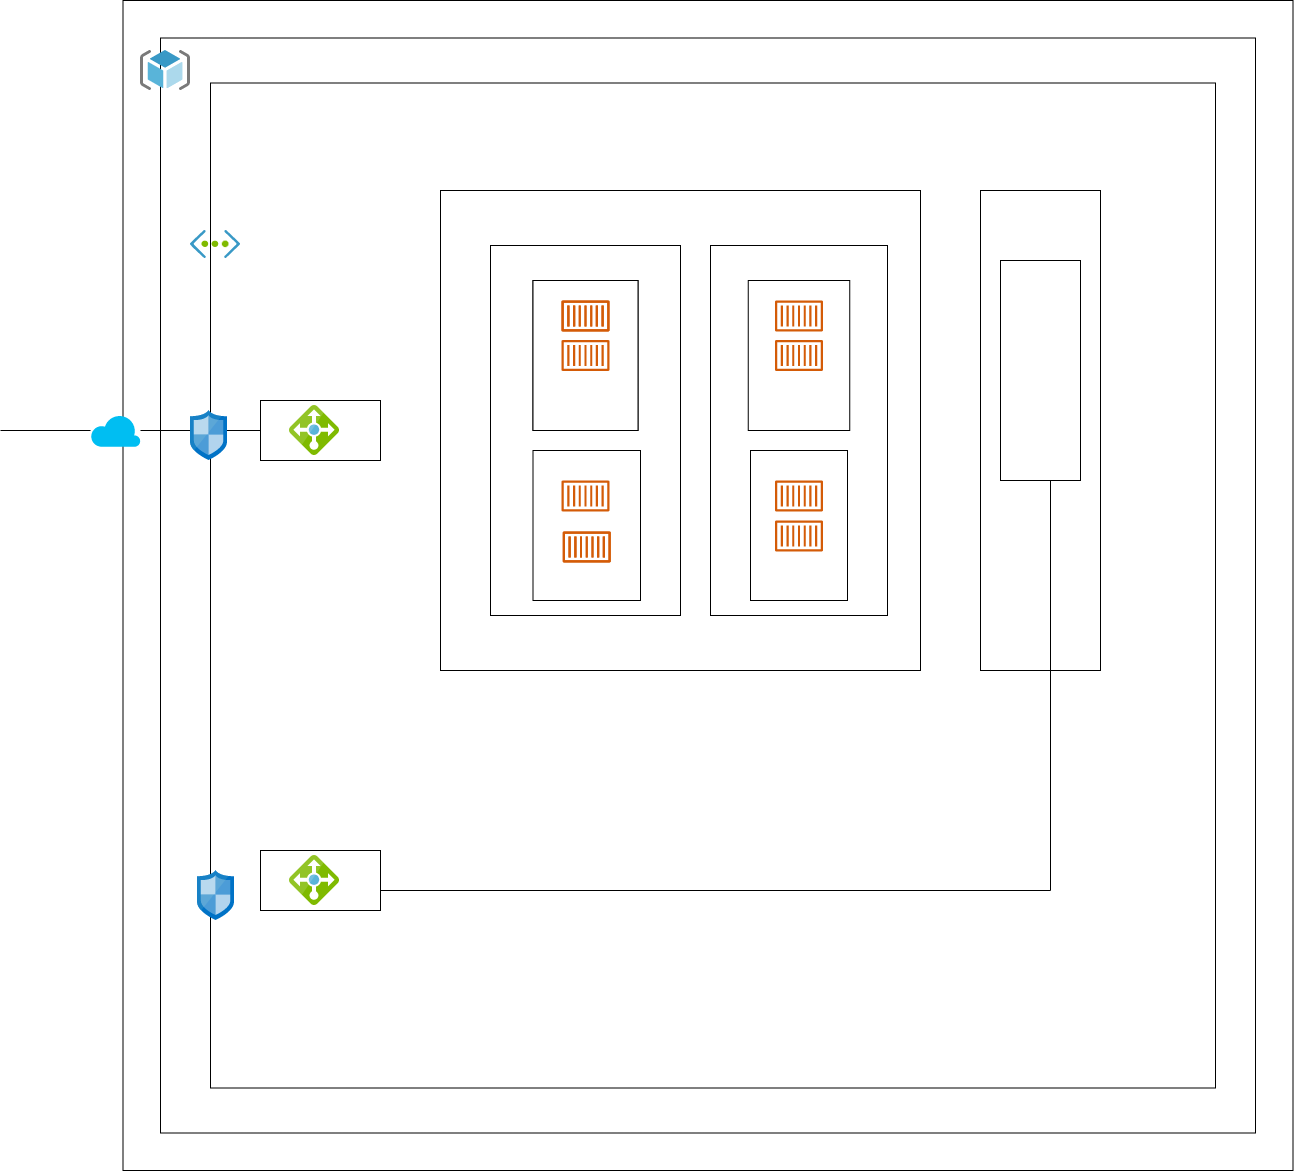

The diagram above was exported from draw.io. Its source (the exported page's mxGraphModel, read from the mxfile embedded in the PNG):
<mxGraphModel dx="1038" dy="547" grid="1" gridSize="10" guides="1" tooltips="1" connect="1" arrows="1" fold="1" page="1" pageScale="1" pageWidth="827" pageHeight="1169" math="0" shadow="0">
  <root>
    <mxCell id="0" />
    <mxCell id="1" parent="0" />
    <mxCell id="pl66dlKqepwWdQfk60-e-98" value="" style="whiteSpace=wrap;html=1;aspect=fixed;" parent="1" vertex="1">
      <mxGeometry x="222.5" y="20" width="1170" height="1170" as="geometry" />
    </mxCell>
    <mxCell id="pl66dlKqepwWdQfk60-e-99" value="" style="whiteSpace=wrap;html=1;aspect=fixed;" parent="1" vertex="1">
      <mxGeometry x="260" y="57.5" width="1095" height="1095" as="geometry" />
    </mxCell>
    <mxCell id="pl66dlKqepwWdQfk60-e-100" value="" style="whiteSpace=wrap;html=1;aspect=fixed;" parent="1" vertex="1">
      <mxGeometry x="310" y="102.5" width="1005" height="1005" as="geometry" />
    </mxCell>
    <mxCell id="pl66dlKqepwWdQfk60-e-101" value="" style="whiteSpace=wrap;html=1;aspect=fixed;" parent="1" vertex="1">
      <mxGeometry x="540" y="210" width="480" height="480" as="geometry" />
    </mxCell>
    <mxCell id="pl66dlKqepwWdQfk60-e-102" value="" style="rounded=0;whiteSpace=wrap;html=1;" parent="1" vertex="1">
      <mxGeometry x="1080" y="210" width="120" height="480" as="geometry" />
    </mxCell>
    <mxCell id="pl66dlKqepwWdQfk60-e-103" value="" style="rounded=0;whiteSpace=wrap;html=1;" parent="1" vertex="1">
      <mxGeometry x="1100" y="280" width="80" height="220" as="geometry" />
    </mxCell>
    <mxCell id="pl66dlKqepwWdQfk60-e-106" value="" style="rounded=0;whiteSpace=wrap;html=1;" parent="1" vertex="1">
      <mxGeometry x="360" y="420" width="120" height="60" as="geometry" />
    </mxCell>
    <mxCell id="pl66dlKqepwWdQfk60-e-107" value="" style="rounded=0;whiteSpace=wrap;html=1;" parent="1" vertex="1">
      <mxGeometry x="360" y="870" width="120" height="60" as="geometry" />
    </mxCell>
    <mxCell id="pl66dlKqepwWdQfk60-e-108" value="" style="endArrow=none;html=1;rounded=0;entryX=0;entryY=0.5;entryDx=0;entryDy=0;startArrow=none;" parent="1" target="pl66dlKqepwWdQfk60-e-106" edge="1" source="Oz3khlqavWeatATc_8xT-10">
      <mxGeometry width="50" height="50" relative="1" as="geometry">
        <mxPoint x="100" y="450" as="sourcePoint" />
        <mxPoint x="150" y="400" as="targetPoint" />
      </mxGeometry>
    </mxCell>
    <mxCell id="pl66dlKqepwWdQfk60-e-110" value="" style="rounded=0;whiteSpace=wrap;html=1;" parent="1" vertex="1">
      <mxGeometry x="590" y="265" width="190" height="370" as="geometry" />
    </mxCell>
    <mxCell id="pl66dlKqepwWdQfk60-e-111" value="" style="rounded=0;whiteSpace=wrap;html=1;" parent="1" vertex="1">
      <mxGeometry x="810" y="265" width="177" height="370" as="geometry" />
    </mxCell>
    <mxCell id="pl66dlKqepwWdQfk60-e-112" value="" style="rounded=0;whiteSpace=wrap;html=1;" parent="1" vertex="1">
      <mxGeometry x="632.5" y="300" width="105" height="150" as="geometry" />
    </mxCell>
    <mxCell id="pl66dlKqepwWdQfk60-e-113" value="" style="rounded=0;whiteSpace=wrap;html=1;" parent="1" vertex="1">
      <mxGeometry x="632.5" y="300" width="105" height="150" as="geometry" />
    </mxCell>
    <mxCell id="pl66dlKqepwWdQfk60-e-115" value="" style="rounded=0;whiteSpace=wrap;html=1;" parent="1" vertex="1">
      <mxGeometry x="632.5" y="470" width="107.5" height="150" as="geometry" />
    </mxCell>
    <mxCell id="pl66dlKqepwWdQfk60-e-116" value="" style="rounded=0;whiteSpace=wrap;html=1;" parent="1" vertex="1">
      <mxGeometry x="847.75" y="300" width="101.5" height="150" as="geometry" />
    </mxCell>
    <mxCell id="pl66dlKqepwWdQfk60-e-117" value="" style="rounded=0;whiteSpace=wrap;html=1;" parent="1" vertex="1">
      <mxGeometry x="850" y="470" width="97" height="150" as="geometry" />
    </mxCell>
    <mxCell id="pl66dlKqepwWdQfk60-e-123" value="" style="endArrow=none;html=1;rounded=0;" parent="1" edge="1">
      <mxGeometry width="50" height="50" relative="1" as="geometry">
        <mxPoint x="480" y="910" as="sourcePoint" />
        <mxPoint x="1150" y="500" as="targetPoint" />
        <Array as="points">
          <mxPoint x="1150" y="910" />
        </Array>
      </mxGeometry>
    </mxCell>
    <mxCell id="Oz3khlqavWeatATc_8xT-5" value="" style="sketch=0;aspect=fixed;html=1;points=[];align=center;image;fontSize=12;image=img/lib/mscae/Virtual_Network.svg;" vertex="1" parent="1">
      <mxGeometry x="290" y="250" width="50" height="28.000000000000004" as="geometry" />
    </mxCell>
    <mxCell id="Oz3khlqavWeatATc_8xT-6" value="" style="sketch=0;aspect=fixed;html=1;points=[];align=center;image;fontSize=12;image=img/lib/mscae/Network_Security_Groups_Classic.svg;" vertex="1" parent="1">
      <mxGeometry x="290" y="430" width="37" height="50" as="geometry" />
    </mxCell>
    <mxCell id="Oz3khlqavWeatATc_8xT-7" value="" style="sketch=0;aspect=fixed;html=1;points=[];align=center;image;fontSize=12;image=img/lib/mscae/Network_Security_Groups_Classic.svg;" vertex="1" parent="1">
      <mxGeometry x="297" y="890" width="37" height="50" as="geometry" />
    </mxCell>
    <mxCell id="Oz3khlqavWeatATc_8xT-8" value="" style="sketch=0;aspect=fixed;html=1;points=[];align=center;image;fontSize=12;image=img/lib/mscae/Load_Balancer_feature.svg;" vertex="1" parent="1">
      <mxGeometry x="389" y="425" width="50" height="50" as="geometry" />
    </mxCell>
    <mxCell id="Oz3khlqavWeatATc_8xT-9" value="" style="sketch=0;aspect=fixed;html=1;points=[];align=center;image;fontSize=12;image=img/lib/mscae/Load_Balancer_feature.svg;" vertex="1" parent="1">
      <mxGeometry x="389" y="875" width="50" height="50" as="geometry" />
    </mxCell>
    <mxCell id="Oz3khlqavWeatATc_8xT-10" value="" style="verticalLabelPosition=bottom;html=1;verticalAlign=top;align=center;strokeColor=none;fillColor=#00BEF2;shape=mxgraph.azure.cloud;" vertex="1" parent="1">
      <mxGeometry x="190" y="433.75" width="50" height="32.5" as="geometry" />
    </mxCell>
    <mxCell id="Oz3khlqavWeatATc_8xT-11" value="" style="endArrow=none;html=1;rounded=0;entryX=0;entryY=0.5;entryDx=0;entryDy=0;" edge="1" parent="1" target="Oz3khlqavWeatATc_8xT-10">
      <mxGeometry width="50" height="50" relative="1" as="geometry">
        <mxPoint x="100" y="450" as="sourcePoint" />
        <mxPoint x="360" y="450" as="targetPoint" />
      </mxGeometry>
    </mxCell>
    <mxCell id="Oz3khlqavWeatATc_8xT-13" value="" style="sketch=0;aspect=fixed;html=1;points=[];align=center;image;fontSize=12;image=img/lib/mscae/ResourceGroup.svg;" vertex="1" parent="1">
      <mxGeometry x="240" y="70" width="50" height="40" as="geometry" />
    </mxCell>
    <mxCell id="Oz3khlqavWeatATc_8xT-14" value="" style="sketch=0;outlineConnect=0;fontColor=#232F3E;gradientColor=none;fillColor=#D45B07;strokeColor=none;dashed=0;verticalLabelPosition=bottom;verticalAlign=top;align=center;html=1;fontSize=12;fontStyle=0;aspect=fixed;pointerEvents=1;shape=mxgraph.aws4.container_1;" vertex="1" parent="1">
      <mxGeometry x="874.5" y="359.5" width="48" height="31" as="geometry" />
    </mxCell>
    <mxCell id="Oz3khlqavWeatATc_8xT-15" value="" style="sketch=0;outlineConnect=0;fontColor=#232F3E;gradientColor=none;fillColor=#D45B07;strokeColor=none;dashed=0;verticalLabelPosition=bottom;verticalAlign=top;align=center;html=1;fontSize=12;fontStyle=0;aspect=fixed;pointerEvents=1;shape=mxgraph.aws4.container_1;" vertex="1" parent="1">
      <mxGeometry x="661" y="500" width="48" height="31" as="geometry" />
    </mxCell>
    <mxCell id="Oz3khlqavWeatATc_8xT-16" value="" style="sketch=0;outlineConnect=0;fontColor=#232F3E;gradientColor=none;fillColor=#D45B07;strokeColor=none;dashed=0;verticalLabelPosition=bottom;verticalAlign=top;align=center;html=1;fontSize=12;fontStyle=0;aspect=fixed;pointerEvents=1;shape=mxgraph.aws4.container_1;" vertex="1" parent="1">
      <mxGeometry x="874.5" y="500" width="48" height="31" as="geometry" />
    </mxCell>
    <mxCell id="Oz3khlqavWeatATc_8xT-17" value="" style="sketch=0;outlineConnect=0;fontColor=#232F3E;gradientColor=none;fillColor=#D45B07;strokeColor=none;dashed=0;verticalLabelPosition=bottom;verticalAlign=top;align=center;html=1;fontSize=12;fontStyle=0;aspect=fixed;pointerEvents=1;shape=mxgraph.aws4.container_1;" vertex="1" parent="1">
      <mxGeometry x="661" y="359.5" width="48" height="31" as="geometry" />
    </mxCell>
    <mxCell id="Oz3khlqavWeatATc_8xT-18" value="" style="sketch=0;outlineConnect=0;fontColor=#232F3E;gradientColor=none;fillColor=#D45B07;strokeColor=none;dashed=0;verticalLabelPosition=bottom;verticalAlign=top;align=center;html=1;fontSize=12;fontStyle=0;aspect=fixed;pointerEvents=1;shape=mxgraph.aws4.container_1;" vertex="1" parent="1">
      <mxGeometry x="661" y="320" width="48" height="31" as="geometry" />
    </mxCell>
    <mxCell id="Oz3khlqavWeatATc_8xT-19" value="" style="sketch=0;outlineConnect=0;fontColor=#232F3E;gradientColor=none;fillColor=#D45B07;strokeColor=none;dashed=0;verticalLabelPosition=bottom;verticalAlign=top;align=center;html=1;fontSize=12;fontStyle=0;aspect=fixed;pointerEvents=1;shape=mxgraph.aws4.container_1;" vertex="1" parent="1">
      <mxGeometry x="661" y="320" width="48" height="31" as="geometry" />
    </mxCell>
    <mxCell id="Oz3khlqavWeatATc_8xT-20" value="" style="sketch=0;outlineConnect=0;fontColor=#232F3E;gradientColor=none;fillColor=#D45B07;strokeColor=none;dashed=0;verticalLabelPosition=bottom;verticalAlign=top;align=center;html=1;fontSize=12;fontStyle=0;aspect=fixed;pointerEvents=1;shape=mxgraph.aws4.container_1;" vertex="1" parent="1">
      <mxGeometry x="874.5" y="320" width="48" height="31" as="geometry" />
    </mxCell>
    <mxCell id="Oz3khlqavWeatATc_8xT-22" value="" style="sketch=0;outlineConnect=0;fontColor=#232F3E;gradientColor=none;fillColor=#D45B07;strokeColor=none;dashed=0;verticalLabelPosition=bottom;verticalAlign=top;align=center;html=1;fontSize=12;fontStyle=0;aspect=fixed;pointerEvents=1;shape=mxgraph.aws4.container_1;" vertex="1" parent="1">
      <mxGeometry x="662.25" y="551" width="48" height="31" as="geometry" />
    </mxCell>
    <mxCell id="Oz3khlqavWeatATc_8xT-23" value="" style="sketch=0;outlineConnect=0;fontColor=#232F3E;gradientColor=none;fillColor=#D45B07;strokeColor=none;dashed=0;verticalLabelPosition=bottom;verticalAlign=top;align=center;html=1;fontSize=12;fontStyle=0;aspect=fixed;pointerEvents=1;shape=mxgraph.aws4.container_1;" vertex="1" parent="1">
      <mxGeometry x="662.25" y="551" width="48" height="31" as="geometry" />
    </mxCell>
    <mxCell id="Oz3khlqavWeatATc_8xT-24" value="" style="sketch=0;outlineConnect=0;fontColor=#232F3E;gradientColor=none;fillColor=#D45B07;strokeColor=none;dashed=0;verticalLabelPosition=bottom;verticalAlign=top;align=center;html=1;fontSize=12;fontStyle=0;aspect=fixed;pointerEvents=1;shape=mxgraph.aws4.container_1;" vertex="1" parent="1">
      <mxGeometry x="874.5" y="540" width="48" height="31" as="geometry" />
    </mxCell>
  </root>
</mxGraphModel>